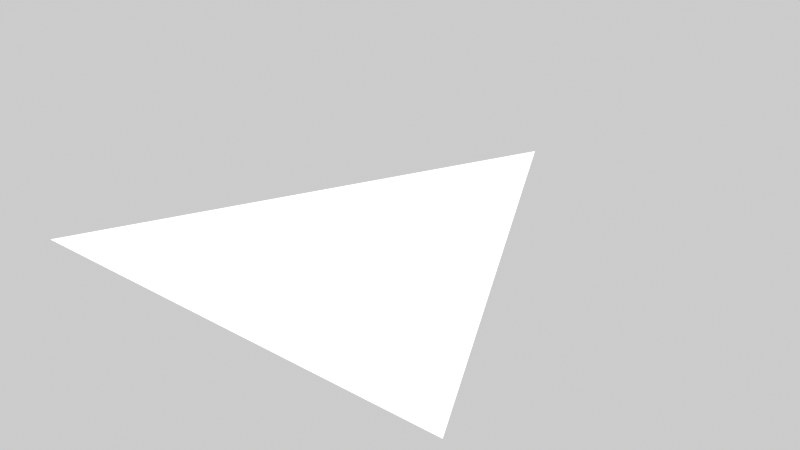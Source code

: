 # Source: Bake_Projection_Cage.blend  (saved by Blender 5.2.45; exported with 4.5.12 LTS)
import bpy
from mathutils import Matrix  # noqa: F401  (used for matrix-valued properties, if any)

bpy.ops.wm.read_factory_settings(use_empty=True)
scene = bpy.context.scene
scene.name = 'DefaultScene'

# ---- collections
col_asset = bpy.data.collections.new('Asset'); scene.collection.children.link(col_asset)

# ---- node groups
ng_gn_storeprojectionposition = bpy.data.node_groups.new('GN_StoreProjectionPosition', 'GeometryNodeTree')
_s = ng_gn_storeprojectionposition.interface.new_socket(name='Geometry', in_out='OUTPUT', socket_type='NodeSocketGeometry')
_s = ng_gn_storeprojectionposition.interface.new_socket(name='Geometry', in_out='INPUT', socket_type='NodeSocketGeometry')
ng_gn_storeprojectionposition.is_modifier = True
_N = ng_gn_storeprojectionposition.nodes; _L = ng_gn_storeprojectionposition.links
n0 = _N.new('NodeGroupInput'); n0.name = 'Group Input.001'; n0.location = (-460, 220)
n1 = _N.new('NodeGroupOutput'); n1.name = 'Group Output.001'; n1.location = (80, 220)
n2 = _N.new('GeometryNodeStoreNamedAttribute'); n2.name = 'Store Named Attribute'; n2.location = (-200, 240)
n2.width = 160
n2.data_type = 'FLOAT_VECTOR'
n2.inputs[2].default_value = 'projection_position'
n3 = _N.new('GeometryNodeInputPosition'); n3.name = 'Position'; n3.location = (-460, 60)
_L.new(n2.outputs[0], n1.inputs[0])
_L.new(n0.outputs[0], n2.inputs[0])
_L.new(n3.outputs[0], n2.inputs[3])
n1.is_active_output = True

# ---- meshes
me_grid = bpy.data.meshes.new('Grid')
me_grid.from_pydata([(-0.5, -0.3333, 0.0), (0.0, 0.6667, 0.0), (0.5, -0.3333, 0.0)], [], [(0, 2, 1)])
_uv = me_grid.uv_layers.new(name='UVMap')
_uv.uv.foreach_set('vector', [0.0, 0.0, 1.0, 0.0, 0.5, 1.0])
me_grid.update()

# ---- objects
ob_ubk_prototype = bpy.data.objects.new('UBK_PROTOTYPE', me_grid)

# ---- transforms, parenting, visibility, modifiers, constraints
ob_ubk_prototype.location = (0.0, 0.0, 0.0)
_m = ob_ubk_prototype.modifiers.new('GN_StoreProjectionPosition', 'NODES')
_m.node_group = ng_gn_storeprojectionposition

# ---- collection membership
col_asset.objects.link(ob_ubk_prototype)

# ---- scene / render settings (as saved in the file)
scene.frame_start = 1; scene.frame_end = 200; scene.frame_set(0)
scene.render.engine = 'BLENDER_EEVEE_NEXT'
scene.render.image_settings.exr_codec = 'NONE'
scene.render.use_high_quality_normals = True
scene.render.bake_bias = 0.0
scene.render.bake_samples = 0
scene.render.simplify_subdivision_render = 0
scene.render.simplify_child_particles_render = 0.0
scene.render.compositor_device = 'GPU'
scene.render.compositor_denoise_device = 'GPU'
scene.eevee.taa_samples = 8
scene.eevee.taa_render_samples = 32
scene.eevee.use_gtao = True
scene.eevee.gtao_quality = 1.0
scene.eevee.gtao_distance = 0.8
scene.eevee.fast_gi_thickness_far = 0.0
scene.eevee.fast_gi_quality = 1.0
scene.eevee.fast_gi_step_count = 64
scene.eevee.fast_gi_ray_count = 4
scene.eevee.fast_gi_resolution = '4'
scene.eevee.shadow_ray_count = 4
scene.eevee.shadow_step_count = 8
scene.eevee.ray_tracing_options.resolution_scale = '1'
scene.eevee.ray_tracing_options.trace_max_roughness = 0.9
scene.eevee.ray_tracing_options.screen_trace_quality = 1.0
scene.eevee.use_raytracing = True
scene.view_settings.view_transform = 'Standard'
scene.view_settings.exposure = 1.0
bpy.context.view_layer.update()

# ---- added for rendering (the .blend has no active camera and no usable light): camera, sun + grey world if the file has none
cam_auto = bpy.data.cameras.new('AutoCamera')
cam_auto.lens = 50.0
cam_auto.sensor_width = 36.0
cam_auto.clip_end = 1000.0
ob_auto_camera = bpy.data.objects.new('AutoCamera', cam_auto)
scene.collection.objects.link(ob_auto_camera)
ob_auto_camera.location = (1.30847, -1.40349, 1.04677)
ob_auto_camera.rotation_euler = (1.09748, -7.21219e-08, 0.694738)
scene.camera = ob_auto_camera
light_auto_sun = bpy.data.lights.new('AutoSun', 'SUN')
light_auto_sun.energy = 3.0
light_auto_sun.angle = 0.0523599
ob_auto_sun = bpy.data.objects.new('AutoSun', light_auto_sun)
scene.collection.objects.link(ob_auto_sun)
ob_auto_sun.rotation_euler = (0.872665, 0.174533, 0.523599)
if scene.world is None:
    world_auto = bpy.data.worlds.new('AutoWorld')
    world_auto.color = (0.3, 0.3, 0.3)
    scene.world = world_auto
bpy.context.view_layer.update()
